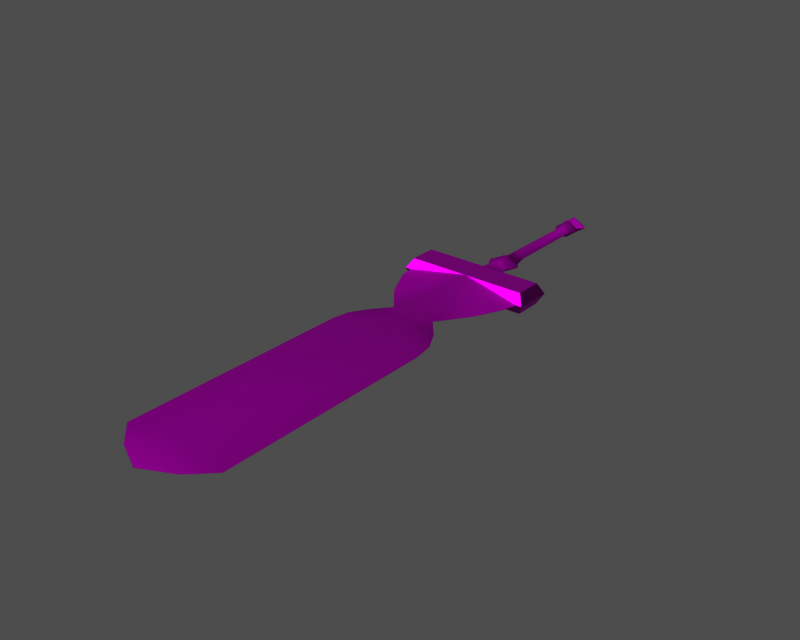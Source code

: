 # Source: i004008.blend  (saved by Blender 3.6.13; exported with 4.5.12 LTS)
import bpy
from mathutils import Matrix  # noqa: F401  (used for matrix-valued properties, if any)

bpy.ops.wm.read_factory_settings(use_empty=True)
scene = bpy.context.scene
scene.name = '1'

# ---- collections
col_collection_1 = bpy.data.collections.new('Collection 1'); scene.collection.children.link(col_collection_1)

# ---- images (referenced by path relative to the original .blend; pixels are not part of the script)
import os
ASSET_DIR = os.environ.get("B2B_ASSET_DIR", "")  # directory of the original .blend (textures are referenced by path, not embedded)
HERE = os.path.dirname(os.path.abspath(__file__))  # packed textures are extracted next to this script under _unpacked/

def load_image(name, relpath, width, height, colorspace="sRGB"):
    """Load a texture the original file referenced (path relative to the .blend, or extracted next to this script)."""
    p = next((c for c in (os.path.join(HERE, relpath), os.path.join(ASSET_DIR, relpath)) if relpath and os.path.exists(c)), "")
    if p:
        img = bpy.data.images.load(p, check_existing=True)
        img.name = name
    else:  # same state as the original file: an image datablock whose file is absent (Cycles renders it pink)
        img = bpy.data.images.new(name, width, height)
        img.source = "FILE"
        img.filepath = "//" + (relpath or name)
    img.colorspace_settings.name = colorspace
    return img
img_i004008_diff_0 = load_image('i004008_diff_0', 'i004008.dds', 1024, 1024, 'Non-Color')
img_i004008_norm_0 = load_image('i004008_norm_0', 'i004008_n.dds', 1024, 1024, 'Non-Color')
img_i004008_spec_0 = load_image('i004008_spec_0', 'i004008_sp.dds', 1024, 1024, 'Non-Color')

# ---- materials (node trees are filled in below, after node groups)
mat_i004008_mat_001 = bpy.data.materials.new('i004008_mat.001')

# ---- material node trees
mat_i004008_mat_001.use_nodes = True; mat_i004008_mat_001.node_tree.nodes.clear()
_N = mat_i004008_mat_001.node_tree.nodes; _L = mat_i004008_mat_001.node_tree.links
n0 = _N.new('ShaderNodeBsdfPrincipled'); n0.name = 'Principled BSDF'; n0.location = (0, 0)
n0.distribution = 'GGX'
n0.subsurface_method = 'RANDOM_WALK_SKIN'
n0.inputs[3].default_value = 1.45
n0.inputs[27].default_value = (0.0, 0.0, 0.0, 1.0)
n0.inputs[28].default_value = 1.0
n1 = _N.new('ShaderNodeOutputMaterial'); n1.name = 'Material Output'; n1.location = (0, 0)
n2 = _N.new('ShaderNodeTexImage'); n2.name = 'Image Texture'; n2.location = (0, 0)
n2.image = img_i004008_diff_0
n3 = _N.new('ShaderNodeUVMap'); n3.name = 'UV Map'; n3.location = (0, 0)
n4 = _N.new('ShaderNodeTexImage'); n4.name = 'Image Texture.001'; n4.location = (0, 0)
n4.image = img_i004008_norm_0
n5 = _N.new('ShaderNodeNormalMap'); n5.name = 'Normal Map'; n5.location = (0, 0)
n6 = _N.new('ShaderNodeUVMap'); n6.name = 'UV Map.001'; n6.location = (0, 0)
n7 = _N.new('ShaderNodeTexImage'); n7.name = 'Image Texture.002'; n7.location = (0, 0)
n7.image = img_i004008_spec_0
n8 = _N.new('ShaderNodeUVMap'); n8.name = 'UV Map.002'; n8.location = (0, 0)
_L.new(n0.outputs[0], n1.inputs[0])
_L.new(n2.outputs[0], n0.inputs[0])
_L.new(n3.outputs[0], n2.inputs[0])
_L.new(n4.outputs[0], n5.inputs[1])
_L.new(n5.outputs[0], n0.inputs[5])
_L.new(n6.outputs[0], n4.inputs[0])
_L.new(n7.outputs[0], n0.inputs[13])
_L.new(n8.outputs[0], n7.inputs[0])
n1.is_active_output = True

# ---- meshes
me_i004008 = bpy.data.meshes.new('i004008')
me_i004008.from_pydata([(0.2157, -25.56, 2.833), (0.1993, -18.3, 2.833), (-16.35, -18.43, 2.833), (-16.35, -25.69, 2.833), (1.879, 28.28, 1.879e-05), (-1.83, 28.28, 1.879e-05), (0.1174, 26.48, 2.396), (0.4623, -121.0, 1.399), (8.905, -126.4, -0.0001138), (14.7, -120.8, -0.0001088), (-13.35, -121.2, -0.0001092), (-7.286, -126.7, -0.000114), (0.4858, -130.5, -0.0001173), (0.2781, -53.15, 1.903), (10.86, -51.94, -4.834e-05), (6.564, -46.86, -4.388e-05), (-5.593, -46.8, -4.382e-05), (-9.247, -51.16, -4.765e-05), (13.78, -57.29, -5.304e-05), (14.69, -62.94, -5.8e-05), (-12.1, -55.77, -5.171e-05), (-12.96, -60.33, -5.571e-05), (16.87, -18.17, 2.833), (16.87, -25.43, 2.833), (16.83, -27.02, -2.646e-05), (18.46, -27.02, -2.645e-05), (16.87, -25.43, 2.833), (0.2157, -25.56, 2.833), (-18.27, -26.95, -2.64e-05), (-16.71, -26.95, -2.64e-05), (0.2157, -25.56, 2.833), (-16.35, -25.69, 2.833), (6.696, -16.8, -1.748e-05), (0.1959, -16.8, 1.399), (0.1993, -18.3, 2.833), (18.47, -16.8, -1.748e-05), (16.87, -18.17, 2.833), (-6.905, -16.8, -1.748e-05), (-16.35, -18.43, 2.833), (-18.47, -17.0, -1.766e-05), (-16.35, -25.69, 2.833), (-16.35, -18.43, 2.833), (-18.47, -17.0, -1.766e-05), (-18.27, -26.95, -2.64e-05), (0.1959, -16.8, 1.399), (0.1904, -14.39, 1.399), (-3.586, -14.46, -1.543e-05), (-6.905, -16.8, -1.748e-05), (3.315, -14.34, -1.532e-05), (6.696, -16.8, -1.748e-05), (0.183, -11.09, 1.399), (-2.806, -11.28, -1.263e-05), (2.792, -11.21, -1.258e-05), (0.1765, -8.221, 2.396), (-4.367, -8.227, -9.952e-06), (4.416, -8.216, -9.942e-06), (0.1723, -6.389, 1.399), (-3.028, -6.264, -8.228e-06), (3.125, -6.25, -8.216e-06), (0.1632, -2.36, 1.399), (0.1319, 20.08, 1.399), (-2.025, 20.08, 1.159e-05), (-2.247, -2.36, -4.8e-06), (2.269, -2.36, -4.8e-06), (2.074, 20.08, 1.159e-05), (0.1257, 22.82, 2.396), (-3.391, 22.82, 1.399e-05), (3.245, 22.82, 1.399e-05), (0.1218, 24.57, 1.399), (-1.83, 24.57, 1.554e-05), (2.074, 24.57, 1.554e-05), (0.1218, 24.57, 1.399), (0.1174, 26.48, 2.396), (-3.586, 26.72, 1.742e-05), (-1.83, 24.57, 1.554e-05), (2.074, 24.57, 1.554e-05), (3.751, 26.52, 1.725e-05), (0.1174, 26.48, 2.396), (0.1218, 24.57, 1.399), (-3.586, 26.72, 1.742e-05), (3.751, 26.52, 1.725e-05), (18.47, -16.8, -1.748e-05), (16.87, -18.17, 2.833), (16.87, -25.43, 2.833), (18.46, -27.02, -2.645e-05), (0.2157, -25.56, 2.833), (15.74, -31.25, -3.017e-05), (16.83, -27.02, -2.646e-05), (-16.71, -26.95, -2.64e-05), (-15.67, -31.53, -3.041e-05), (12.42, -38.47, -3.651e-05), (-11.51, -39.52, -3.743e-05), (0.2157, -25.56, -2.833), (-16.35, -25.69, -2.833), (-16.35, -18.43, -2.833), (0.1993, -18.3, -2.833), (-1.83, 28.28, 1.879e-05), (1.879, 28.28, 1.879e-05), (0.1174, 26.48, -2.396), (8.905, -126.4, -0.0001138), (0.4623, -121.0, -1.399), (14.7, -120.8, -0.0001088), (-7.286, -126.7, -0.000114), (-13.35, -121.2, -0.0001092), (0.4858, -130.5, -0.0001173), (10.86, -51.94, -4.834e-05), (0.2781, -53.15, -1.904), (6.564, -46.86, -4.388e-05), (-9.247, -51.16, -4.765e-05), (-5.593, -46.8, -4.382e-05), (13.78, -57.29, -5.304e-05), (14.69, -62.94, -5.8e-05), (-12.1, -55.77, -5.171e-05), (-12.96, -60.33, -5.571e-05), (16.87, -18.17, -2.833), (16.87, -25.43, -2.833), (16.83, -27.02, -2.646e-05), (0.2157, -25.56, -2.833), (16.87, -25.43, -2.833), (18.46, -27.02, -2.645e-05), (-18.27, -26.95, -2.64e-05), (-16.35, -25.69, -2.833), (0.2157, -25.56, -2.833), (-16.71, -26.95, -2.64e-05), (18.47, -16.8, -1.748e-05), (16.87, -18.17, -2.833), (0.1993, -18.3, -2.833), (6.696, -16.8, -1.748e-05), (0.1959, -16.8, -1.399), (-6.905, -16.8, -1.748e-05), (-16.35, -18.43, -2.833), (-18.47, -17.0, -1.766e-05), (-16.35, -25.69, -2.833), (-18.27, -26.95, -2.64e-05), (-18.47, -17.0, -1.766e-05), (-16.35, -18.43, -2.833), (0.1959, -16.8, -1.399), (-6.905, -16.8, -1.748e-05), (-3.586, -14.46, -1.543e-05), (0.1904, -14.39, -1.399), (3.315, -14.34, -1.532e-05), (6.696, -16.8, -1.748e-05), (-2.806, -11.28, -1.263e-05), (0.183, -11.09, -1.399), (2.792, -11.21, -1.258e-05), (0.1765, -8.221, -2.396), (-4.367, -8.227, -9.952e-06), (4.416, -8.216, -9.942e-06), (-3.028, -6.264, -8.228e-06), (0.1723, -6.389, -1.399), (3.125, -6.25, -8.216e-06), (0.1632, -2.36, -1.399), (-2.247, -2.36, -4.8e-06), (-2.025, 20.08, 1.159e-05), (0.1319, 20.08, -1.399), (2.269, -2.36, -4.8e-06), (2.074, 20.08, 1.159e-05), (0.1257, 22.82, -2.396), (-3.391, 22.82, 1.399e-05), (3.245, 22.82, 1.399e-05), (-1.83, 24.57, 1.554e-05), (0.1218, 24.57, -1.399), (2.074, 24.57, 1.554e-05), (0.1218, 24.57, -1.399), (-1.83, 24.57, 1.554e-05), (-3.586, 26.72, 1.742e-05), (0.1174, 26.48, -2.396), (2.074, 24.57, 1.554e-05), (0.1218, 24.57, -1.399), (0.1174, 26.48, -2.396), (3.751, 26.52, 1.725e-05), (-3.586, 26.72, 1.742e-05), (3.751, 26.52, 1.725e-05), (18.47, -16.8, -1.748e-05), (18.46, -27.02, -2.645e-05), (16.87, -25.43, -2.833), (16.87, -18.17, -2.833), (15.74, -31.25, -3.017e-05), (0.2157, -25.56, -2.833), (16.83, -27.02, -2.646e-05), (-15.67, -31.53, -3.041e-05), (-16.71, -26.95, -2.64e-05), (12.42, -38.47, -3.651e-05), (-11.51, -39.52, -3.743e-05)], [], [(0, 1, 2), (3, 0, 2), (4, 5, 6), (7, 8, 9), (10, 11, 7), (7, 12, 8), (11, 12, 7), (13, 14, 15), (16, 17, 13), (13, 18, 14), (13, 19, 18), (7, 9, 19), (19, 13, 7), (17, 20, 13), (20, 21, 13), (21, 10, 7), (7, 13, 21), (1, 0, 22), (0, 23, 22), (24, 25, 26), (26, 27, 24), (28, 29, 30), (30, 31, 28), (32, 33, 34), (35, 32, 34), (36, 35, 34), (34, 33, 37), (38, 34, 37), (38, 37, 39), (40, 41, 42), (42, 43, 40), (44, 45, 46), (46, 47, 44), (48, 45, 44), (44, 49, 48), (45, 50, 51), (51, 46, 45), (52, 50, 45), (45, 48, 52), (53, 54, 51), (51, 50, 53), (52, 55, 53), (53, 50, 52), (53, 56, 57), (57, 54, 53), (58, 56, 53), (53, 55, 58), (59, 60, 61), (61, 62, 59), (63, 64, 60), (60, 59, 63), (56, 58, 63), (63, 59, 56), (62, 57, 56), (56, 59, 62), (65, 66, 61), (61, 60, 65), (64, 67, 65), (65, 60, 64), (65, 68, 69), (69, 66, 65), (70, 68, 65), (65, 67, 70), (71, 72, 73), (73, 74, 71), (75, 76, 77), (77, 78, 75), (6, 5, 79), (80, 4, 6), (81, 82, 83), (83, 84, 81), (85, 86, 87), (88, 89, 85), (85, 90, 86), (85, 15, 90), (85, 13, 15), (16, 13, 85), (91, 16, 85), (89, 91, 85), (92, 93, 94), (94, 95, 92), (96, 97, 98), (99, 100, 101), (102, 103, 100), (104, 100, 99), (104, 102, 100), (105, 106, 107), (108, 109, 106), (110, 106, 105), (111, 106, 110), (100, 106, 111), (111, 101, 100), (112, 108, 106), (113, 112, 106), (113, 106, 100), (100, 103, 113), (114, 115, 92), (92, 95, 114), (116, 117, 118), (118, 119, 116), (120, 121, 122), (122, 123, 120), (124, 125, 126), (127, 124, 126), (128, 127, 126), (129, 128, 126), (129, 126, 130), (129, 130, 131), (132, 133, 134), (134, 135, 132), (136, 137, 138), (138, 139, 136), (140, 141, 136), (136, 139, 140), (139, 138, 142), (142, 143, 139), (144, 140, 139), (139, 143, 144), (145, 143, 142), (142, 146, 145), (144, 143, 145), (145, 147, 144), (145, 146, 148), (148, 149, 145), (150, 147, 145), (145, 149, 150), (151, 152, 153), (153, 154, 151), (155, 151, 154), (154, 156, 155), (149, 151, 155), (155, 150, 149), (152, 151, 149), (149, 148, 152), (157, 154, 153), (153, 158, 157), (156, 154, 157), (157, 159, 156), (157, 158, 160), (160, 161, 157), (162, 159, 157), (157, 161, 162), (163, 164, 165), (165, 166, 163), (167, 168, 169), (169, 170, 167), (96, 98, 171), (97, 172, 98), (173, 174, 175), (175, 176, 173), (177, 178, 179), (180, 181, 178), (182, 178, 177), (107, 178, 182), (106, 178, 107), (106, 109, 178), (109, 183, 178), (183, 180, 178)])
me_i004008.polygons.foreach_set('use_smooth', [True] * 158)
_uv = me_i004008.uv_layers.new(name='UVTex')
_uv.uv.foreach_set('vector', [0.503, 0.3053, 0.5025, 0.2583, 0.06395, 0.2591, 0.06395, 0.3062, 0.503, 0.3053, 0.06395, 0.2591, 0.5471, 0.01187, 0.4488, 0.01187, 0.5004, 0.02352, 0.5095, 0.9245, 0.7332, 0.9595, 0.8867, 0.9233, 0.1436, 0.9258, 0.3042, 0.9616, 0.5095, 0.9245, 0.5095, 0.9245, 0.5101, 0.9858, 0.7332, 0.9595, 0.3042, 0.9616, 0.5101, 0.9858, 0.5095, 0.9245, 0.5046, 0.4843, 0.785, 0.4764, 0.6712, 0.4435, 0.3491, 0.4431, 0.2523, 0.4714, 0.5046, 0.4843, 0.5046, 0.4843, 0.8625, 0.5111, 0.785, 0.4764, 0.5046, 0.4843, 0.8866, 0.5478, 0.8625, 0.5111, 0.5095, 0.9245, 0.8867, 0.9233, 0.8866, 0.5478, 0.8866, 0.5478, 0.5046, 0.4843, 0.5095, 0.9245, 0.2523, 0.4714, 0.1767, 0.5013, 0.5046, 0.4843, 0.1767, 0.5013, 0.154, 0.5309, 0.5046, 0.4843, 0.154, 0.5309, 0.1436, 0.9258, 0.5095, 0.9245, 0.5095, 0.9245, 0.5046, 0.4843, 0.154, 0.5309, 0.5025, 0.2583, 0.503, 0.3053, 0.9443, 0.2574, 0.503, 0.3053, 0.9443, 0.3045, 0.9443, 0.2574, 0.9432, 0.3148, 0.9864, 0.3148, 0.9443, 0.3045, 0.9443, 0.3045, 0.503, 0.3053, 0.9432, 0.3148, 0.01304, 0.3144, 0.05441, 0.3144, 0.503, 0.3053, 0.503, 0.3053, 0.06395, 0.3062, 0.01304, 0.3144, 0.6747, 0.2486, 0.5025, 0.2486, 0.5025, 0.2583, 0.9867, 0.2486, 0.6747, 0.2486, 0.5025, 0.2583, 0.9443, 0.2574, 0.9867, 0.2486, 0.5025, 0.2583, 0.5025, 0.2583, 0.5025, 0.2486, 0.3143, 0.2486, 0.06395, 0.2591, 0.5025, 0.2583, 0.3143, 0.2486, 0.06395, 0.2591, 0.3143, 0.2486, 0.007865, 0.2498, 0.06395, 0.3062, 0.06395, 0.2591, 0.007865, 0.2498, 0.007865, 0.2498, 0.01304, 0.3144, 0.06395, 0.3062, 0.5025, 0.2486, 0.5023, 0.2329, 0.4022, 0.2334, 0.4022, 0.2334, 0.3143, 0.2486, 0.5025, 0.2486, 0.5851, 0.2326, 0.5023, 0.2329, 0.5025, 0.2486, 0.5025, 0.2486, 0.6747, 0.2486, 0.5851, 0.2326, 0.5023, 0.2329, 0.5021, 0.2115, 0.4229, 0.2128, 0.4229, 0.2128, 0.4022, 0.2334, 0.5023, 0.2329, 0.5712, 0.2123, 0.5021, 0.2115, 0.5023, 0.2329, 0.5023, 0.2329, 0.5851, 0.2326, 0.5712, 0.2123, 0.5019, 0.1929, 0.3815, 0.1929, 0.4229, 0.2128, 0.4229, 0.2128, 0.5021, 0.2115, 0.5019, 0.1929, 0.5712, 0.2123, 0.6143, 0.1929, 0.5019, 0.1929, 0.5019, 0.1929, 0.5021, 0.2115, 0.5712, 0.2123, 0.5019, 0.1929, 0.5018, 0.181, 0.417, 0.1802, 0.417, 0.1802, 0.3815, 0.1929, 0.5019, 0.1929, 0.5801, 0.1801, 0.5018, 0.181, 0.5019, 0.1929, 0.5019, 0.1929, 0.6143, 0.1929, 0.5801, 0.1801, 0.5016, 0.1549, 0.5008, 0.06503, 0.4436, 0.06503, 0.4436, 0.06503, 0.4377, 0.1549, 0.5016, 0.1549, 0.5574, 0.1549, 0.5522, 0.06503, 0.5008, 0.06503, 0.5008, 0.06503, 0.5016, 0.1549, 0.5574, 0.1549, 0.5018, 0.181, 0.5801, 0.1801, 0.5574, 0.1549, 0.5574, 0.1549, 0.5016, 0.1549, 0.5018, 0.181, 0.4377, 0.1549, 0.417, 0.1802, 0.5018, 0.181, 0.5018, 0.181, 0.5016, 0.1549, 0.4377, 0.1549, 0.5006, 0.04731, 0.4074, 0.04731, 0.4436, 0.06503, 0.4436, 0.06503, 0.5008, 0.06503, 0.5006, 0.04731, 0.5522, 0.06503, 0.5833, 0.04731, 0.5006, 0.04731, 0.5006, 0.04731, 0.5008, 0.06503, 0.5522, 0.06503, 0.5006, 0.04731, 0.5005, 0.03592, 0.4488, 0.03592, 0.4488, 0.03592, 0.4074, 0.04731, 0.5006, 0.04731, 0.5522, 0.03592, 0.5005, 0.03592, 0.5006, 0.04731, 0.5006, 0.04731, 0.5833, 0.04731, 0.5522, 0.03592, 0.5005, 0.03592, 0.5004, 0.02352, 0.4022, 0.02199, 0.4022, 0.02199, 0.4488, 0.03592, 0.5005, 0.03592, 0.5522, 0.03592, 0.5967, 0.02326, 0.5004, 0.02352, 0.5004, 0.02352, 0.5005, 0.03592, 0.5522, 0.03592, 0.5004, 0.02352, 0.4488, 0.01187, 0.4022, 0.02199, 0.5967, 0.02326, 0.5471, 0.01187, 0.5004, 0.02352, 0.9867, 0.2486, 0.9443, 0.2574, 0.9443, 0.3045, 0.9443, 0.3045, 0.9864, 0.3148, 0.9867, 0.2486, 0.503, 0.3053, 0.9143, 0.3422, 0.9432, 0.3148, 0.05441, 0.3144, 0.08213, 0.3441, 0.503, 0.3053, 0.503, 0.3053, 0.8263, 0.3891, 0.9143, 0.3422, 0.503, 0.3053, 0.6712, 0.4435, 0.8263, 0.3891, 0.503, 0.3053, 0.5046, 0.4843, 0.6712, 0.4435, 0.3491, 0.4431, 0.5046, 0.4843, 0.503, 0.3053, 0.1923, 0.3959, 0.3491, 0.4431, 0.503, 0.3053, 0.08213, 0.3441, 0.1923, 0.3959, 0.503, 0.3053, 0.503, 0.3053, 0.06395, 0.3062, 0.06395, 0.2591, 0.06395, 0.2591, 0.5025, 0.2583, 0.503, 0.3053, 0.4488, 0.01187, 0.5471, 0.01187, 0.5004, 0.02352, 0.7332, 0.9595, 0.5095, 0.9245, 0.8867, 0.9233, 0.3042, 0.9616, 0.1436, 0.9258, 0.5095, 0.9245, 0.5101, 0.9858, 0.5095, 0.9245, 0.7332, 0.9595, 0.5101, 0.9858, 0.3042, 0.9616, 0.5095, 0.9245, 0.785, 0.4764, 0.5046, 0.4843, 0.6712, 0.4435, 0.2523, 0.4714, 0.3491, 0.4431, 0.5046, 0.4843, 0.8625, 0.5111, 0.5046, 0.4843, 0.785, 0.4764, 0.8866, 0.5478, 0.5046, 0.4843, 0.8625, 0.5111, 0.5095, 0.9245, 0.5046, 0.4843, 0.8866, 0.5478, 0.8866, 0.5478, 0.8867, 0.9233, 0.5095, 0.9245, 0.1767, 0.5013, 0.2523, 0.4714, 0.5046, 0.4843, 0.154, 0.5309, 0.1767, 0.5013, 0.5046, 0.4843, 0.154, 0.5309, 0.5046, 0.4843, 0.5095, 0.9245, 0.5095, 0.9245, 0.1436, 0.9258, 0.154, 0.5309, 0.9443, 0.2574, 0.9443, 0.3045, 0.503, 0.3053, 0.503, 0.3053, 0.5025, 0.2583, 0.9443, 0.2574, 0.9432, 0.3148, 0.503, 0.3053, 0.9443, 0.3045, 0.9443, 0.3045, 0.9864, 0.3148, 0.9432, 0.3148, 0.01304, 0.3144, 0.06395, 0.3062, 0.503, 0.3053, 0.503, 0.3053, 0.05441, 0.3144, 0.01304, 0.3144, 0.9867, 0.2486, 0.9443, 0.2574, 0.5025, 0.2583, 0.6747, 0.2486, 0.9867, 0.2486, 0.5025, 0.2583, 0.5025, 0.2486, 0.6747, 0.2486, 0.5025, 0.2583, 0.3143, 0.2486, 0.5025, 0.2486, 0.5025, 0.2583, 0.3143, 0.2486, 0.5025, 0.2583, 0.06395, 0.2591, 0.3143, 0.2486, 0.06395, 0.2591, 0.007865, 0.2498, 0.06395, 0.3062, 0.01304, 0.3144, 0.007865, 0.2498, 0.007865, 0.2498, 0.06395, 0.2591, 0.06395, 0.3062, 0.5025, 0.2486, 0.3143, 0.2486, 0.4022, 0.2334, 0.4022, 0.2334, 0.5023, 0.2329, 0.5025, 0.2486, 0.5851, 0.2326, 0.6747, 0.2486, 0.5025, 0.2486, 0.5025, 0.2486, 0.5023, 0.2329, 0.5851, 0.2326, 0.5023, 0.2329, 0.4022, 0.2334, 0.4229, 0.2128, 0.4229, 0.2128, 0.5021, 0.2115, 0.5023, 0.2329, 0.5712, 0.2123, 0.5851, 0.2326, 0.5023, 0.2329, 0.5023, 0.2329, 0.5021, 0.2115, 0.5712, 0.2123, 0.5019, 0.1929, 0.5021, 0.2115, 0.4229, 0.2128, 0.4229, 0.2128, 0.3815, 0.1929, 0.5019, 0.1929, 0.5712, 0.2123, 0.5021, 0.2115, 0.5019, 0.1929, 0.5019, 0.1929, 0.6143, 0.1929, 0.5712, 0.2123, 0.5019, 0.1929, 0.3815, 0.1929, 0.417, 0.1802, 0.417, 0.1802, 0.5018, 0.181, 0.5019, 0.1929, 0.5801, 0.1801, 0.6143, 0.1929, 0.5019, 0.1929, 0.5019, 0.1929, 0.5018, 0.181, 0.5801, 0.1801, 0.5016, 0.1549, 0.4377, 0.1549, 0.4436, 0.06503, 0.4436, 0.06503, 0.5008, 0.06503, 0.5016, 0.1549, 0.5574, 0.1549, 0.5016, 0.1549, 0.5008, 0.06503, 0.5008, 0.06503, 0.5522, 0.06503, 0.5574, 0.1549, 0.5018, 0.181, 0.5016, 0.1549, 0.5574, 0.1549, 0.5574, 0.1549, 0.5801, 0.1801, 0.5018, 0.181, 0.4377, 0.1549, 0.5016, 0.1549, 0.5018, 0.181, 0.5018, 0.181, 0.417, 0.1802, 0.4377, 0.1549, 0.5006, 0.04731, 0.5008, 0.06503, 0.4436, 0.06503, 0.4436, 0.06503, 0.4074, 0.04731, 0.5006, 0.04731, 0.5522, 0.06503, 0.5008, 0.06503, 0.5006, 0.04731, 0.5006, 0.04731, 0.5833, 0.04731, 0.5522, 0.06503, 0.5006, 0.04731, 0.4074, 0.04731, 0.4488, 0.03592, 0.4488, 0.03592, 0.5005, 0.03592, 0.5006, 0.04731, 0.5522, 0.03592, 0.5833, 0.04731, 0.5006, 0.04731, 0.5006, 0.04731, 0.5005, 0.03592, 0.5522, 0.03592, 0.5005, 0.03592, 0.4488, 0.03592, 0.4022, 0.02199, 0.4022, 0.02199, 0.5004, 0.02352, 0.5005, 0.03592, 0.5522, 0.03592, 0.5005, 0.03592, 0.5004, 0.02352, 0.5004, 0.02352, 0.5967, 0.02326, 0.5522, 0.03592, 0.4488, 0.01187, 0.5004, 0.02352, 0.4022, 0.02199, 0.5471, 0.01187, 0.5967, 0.02326, 0.5004, 0.02352, 0.9867, 0.2486, 0.9864, 0.3148, 0.9443, 0.3045, 0.9443, 0.3045, 0.9443, 0.2574, 0.9867, 0.2486, 0.9143, 0.3422, 0.503, 0.3053, 0.9432, 0.3148, 0.08213, 0.3441, 0.05441, 0.3144, 0.503, 0.3053, 0.8263, 0.3891, 0.503, 0.3053, 0.9143, 0.3422, 0.6712, 0.4435, 0.503, 0.3053, 0.8263, 0.3891, 0.5046, 0.4843, 0.503, 0.3053, 0.6712, 0.4435, 0.5046, 0.4843, 0.3491, 0.4431, 0.503, 0.3053, 0.3491, 0.4431, 0.1923, 0.3959, 0.503, 0.3053, 0.1923, 0.3959, 0.08213, 0.3441, 0.503, 0.3053])
me_i004008.materials.append(mat_i004008_mat_001)
me_i004008.use_remesh_preserve_volume = False
me_i004008.use_remesh_preserve_attributes = False
me_i004008.use_mirror_vertex_groups = False
me_i004008.update()
arm_armature = bpy.data.armatures.new('armature')  # bones are not reproduced

# ---- objects
ob_i004008_obj = bpy.data.objects.new('i004008_obj', arm_armature)
ob_i004008 = bpy.data.objects.new('i004008', me_i004008)

# ---- transforms, parenting, visibility, modifiers, constraints
ob_i004008_obj.location = (0.0, 0.0, 0.0)
ob_i004008_obj.lock_rotations_4d = False
ob_i004008_obj.empty_display_type = 'ARROWS'
ob_i004008_obj.show_in_front = True
ob_i004008_obj.lineart.crease_threshold = 0.0
ob_i004008.parent = ob_i004008_obj
ob_i004008.location = (0.0, 0.0, 0.0)
ob_i004008.lock_rotations_4d = False
ob_i004008.empty_display_type = 'ARROWS'
ob_i004008.lineart.crease_threshold = 0.0
_vg = ob_i004008.vertex_groups.new(name='root')
_vg.add([0, 1, 2, 3, 4, 5, 6, 7, 8, 9, 10, 11, 12, 13, 14, 15, 16, 17, 18, 19, 20, 21, 22, 23, 24, 25, 26, 27, 28, 29, 30, 31, 32, 33, 34, 35, 36, 37, 38, 39, 40, 41, 42, 43, 44, 45, 46, 47, 48, 49, 50, 51, 52, 53, 54, 55, 56, 57, 58, 59, 60, 61, 62, 63, 64, 65, 66, 67, 68, 69, 70, 71, 72, 73, 74, 75, 76, 77, 78, 79, 80, 81, 82, 83, 84, 85, 86, 87, 88, 89, 90, 91, 92, 93, 94, 95, 96, 97, 98, 99, 100, 101, 102, 103, 104, 105, 106, 107, 108, 109, 110, 111, 112, 113, 114, 115, 116, 117, 118, 119, 120, 121, 122, 123, 124, 125, 126, 127, 128, 129, 130, 131, 132, 133, 134, 135, 136, 137, 138, 139, 140, 141, 142, 143, 144, 145, 146, 147, 148, 149, 150, 151, 152, 153, 154, 155, 156, 157, 158, 159, 160, 161, 162, 163, 164, 165, 166, 167, 168, 169, 170, 171, 172, 173, 174, 175, 176, 177, 178, 179, 180, 181, 182, 183], 1.0, 'REPLACE')
_m = ob_i004008.modifiers.new('Armature', 'ARMATURE')
_m.object = ob_i004008_obj
_m.use_bone_envelopes = True

# ---- collection membership
col_collection_1.objects.link(ob_i004008_obj)
col_collection_1.objects.link(ob_i004008)

# ---- scene / render settings (as saved in the file)
scene.frame_start = 1; scene.frame_end = 250; scene.frame_set(1)
scene.render.engine = 'BLENDER_EEVEE_NEXT'
scene.render.image_settings.file_format = 'TARGA'
scene.render.image_settings.color_mode = 'RGB'
scene.render.image_settings.compression = 90
scene.render.resolution_x = 320
scene.render.resolution_y = 256
scene.render.fps = 25
scene.render.dither_intensity = 0.0
scene.render.use_compositing = False
scene.render.use_sequencer = False
scene.render.use_file_extension = False
scene.render.bake_margin = 2
scene.render.bake_bias = 0.0
scene.render.use_stamp_time = False
scene.render.use_stamp_date = False
scene.render.use_stamp_frame = False
scene.render.use_stamp_camera = False
scene.render.use_stamp_scene = False
scene.render.use_stamp_filename = False
scene.render.use_stamp_render_time = False
scene.render.stamp_font_size = 0
scene.render.stamp_foreground = (0.0, 0.0, 0.0, 0.0)
scene.render.stamp_background = (0.0, 0.0, 0.0, 0.0)
scene.cycles.use_denoising = False
scene.cycles.samples = 10
scene.cycles.sampling_pattern = 'TABULATED_SOBOL'
scene.cycles.light_sampling_threshold = 0.0
scene.cycles.use_adaptive_sampling = False
scene.cycles.use_light_tree = False
scene.cycles.blur_glossy = 0.0
scene.cycles.volume_bounces = 1
scene.cycles.pixel_filter_type = 'GAUSSIAN'
scene.cycles.sample_clamp_indirect = 0.0
scene.view_settings.view_transform = 'Raw'
bpy.context.view_layer.update()

# ---- added for rendering (the .blend has no active camera and no usable light): camera, sun + grey world if the file has none
cam_auto = bpy.data.cameras.new('AutoCamera')
cam_auto.lens = 50.0
cam_auto.sensor_width = 36.0
cam_auto.clip_end = 2648.41
ob_auto_camera = bpy.data.objects.new('AutoCamera', cam_auto)
scene.collection.objects.link(ob_auto_camera)
ob_auto_camera.location = (150.907, -232.189, 120.726)
ob_auto_camera.rotation_euler = (1.09748, -7.21219e-08, 0.694738)
scene.camera = ob_auto_camera
light_auto_sun = bpy.data.lights.new('AutoSun', 'SUN')
light_auto_sun.energy = 3.0
light_auto_sun.angle = 0.0523599
ob_auto_sun = bpy.data.objects.new('AutoSun', light_auto_sun)
scene.collection.objects.link(ob_auto_sun)
ob_auto_sun.rotation_euler = (0.872665, 0.174533, 0.523599)
if scene.world is None:
    world_auto = bpy.data.worlds.new('AutoWorld')
    world_auto.color = (0.3, 0.3, 0.3)
    scene.world = world_auto
bpy.context.view_layer.update()
